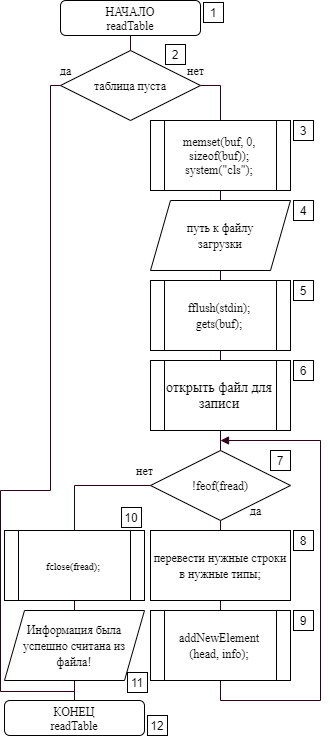

The diagram above was exported from draw.io. Its source (the exported page's mxGraphModel, read from the mxfile embedded in the PNG):
<mxGraphModel dx="2214" dy="1279" grid="1" gridSize="10" guides="1" tooltips="1" connect="1" arrows="1" fold="1" page="1" pageScale="1" pageWidth="827" pageHeight="1169" math="0" shadow="0">
  <root>
    <mxCell id="AOX-FhyPTmdi9rGzsSUx-0" />
    <mxCell id="AOX-FhyPTmdi9rGzsSUx-1" parent="AOX-FhyPTmdi9rGzsSUx-0" />
    <mxCell id="AOX-FhyPTmdi9rGzsSUx-2" value="&lt;font&gt;&lt;font face=&quot;times new roman&quot;&gt;КОНЕЦ&lt;/font&gt;&lt;br&gt;&lt;font face=&quot;times new roman&quot;&gt;readTable&lt;/font&gt;&lt;br&gt;&lt;/font&gt;" style="rounded=1;whiteSpace=wrap;html=1;" vertex="1" parent="AOX-FhyPTmdi9rGzsSUx-1">
      <mxGeometry x="4" y="700" width="140" height="35" as="geometry" />
    </mxCell>
    <mxCell id="AOX-FhyPTmdi9rGzsSUx-3" value="&lt;font&gt;&lt;font face=&quot;times new roman&quot;&gt;НАЧАЛО&lt;/font&gt;&lt;br&gt;&lt;font face=&quot;times new roman&quot;&gt;readTable&lt;/font&gt;&lt;br&gt;&lt;/font&gt;" style="rounded=1;whiteSpace=wrap;html=1;" vertex="1" parent="AOX-FhyPTmdi9rGzsSUx-1">
      <mxGeometry x="60" width="140" height="35" as="geometry" />
    </mxCell>
    <mxCell id="5RUedTgMQ6vLPRqak7Uw-1" style="edgeStyle=orthogonalEdgeStyle;rounded=0;jumpStyle=sharp;orthogonalLoop=1;jettySize=auto;html=1;exitX=0.5;exitY=1;exitDx=0;exitDy=0;entryX=0.5;entryY=0;entryDx=0;entryDy=0;shadow=0;startArrow=none;startFill=0;endArrow=none;endFill=0;strokeColor=#33001A;" edge="1" parent="AOX-FhyPTmdi9rGzsSUx-1" source="AOX-FhyPTmdi9rGzsSUx-3" target="5RUedTgMQ6vLPRqak7Uw-5">
      <mxGeometry relative="1" as="geometry">
        <mxPoint x="130" y="39" as="sourcePoint" />
      </mxGeometry>
    </mxCell>
    <mxCell id="5RUedTgMQ6vLPRqak7Uw-3" style="edgeStyle=orthogonalEdgeStyle;rounded=0;jumpStyle=sharp;orthogonalLoop=1;jettySize=auto;html=1;exitX=1;exitY=0.5;exitDx=0;exitDy=0;shadow=0;startArrow=none;startFill=0;endArrow=none;endFill=0;strokeColor=#33001A;" edge="1" parent="AOX-FhyPTmdi9rGzsSUx-1" source="5RUedTgMQ6vLPRqak7Uw-5" target="5RUedTgMQ6vLPRqak7Uw-7">
      <mxGeometry relative="1" as="geometry">
        <mxPoint x="220" y="170" as="targetPoint" />
      </mxGeometry>
    </mxCell>
    <mxCell id="5RUedTgMQ6vLPRqak7Uw-45" style="edgeStyle=orthogonalEdgeStyle;rounded=0;jumpStyle=sharp;orthogonalLoop=1;jettySize=auto;html=1;exitX=0;exitY=0.5;exitDx=0;exitDy=0;shadow=0;startArrow=none;startFill=0;endArrow=none;endFill=0;strokeColor=#33001A;" edge="1" parent="AOX-FhyPTmdi9rGzsSUx-1" source="5RUedTgMQ6vLPRqak7Uw-5">
      <mxGeometry relative="1" as="geometry">
        <mxPoint x="74" y="691" as="targetPoint" />
        <Array as="points">
          <mxPoint x="50" y="85" />
          <mxPoint x="50" y="490" />
          <mxPoint y="490" />
          <mxPoint y="691" />
        </Array>
      </mxGeometry>
    </mxCell>
    <mxCell id="5RUedTgMQ6vLPRqak7Uw-5" value="&lt;font style=&quot;font-size: 12px&quot;&gt;таблица пуста&lt;/font&gt;" style="rhombus;whiteSpace=wrap;html=1;strokeWidth=1;fontFamily=Times New Roman;fontSize=14;" vertex="1" parent="AOX-FhyPTmdi9rGzsSUx-1">
      <mxGeometry x="60" y="50" width="140" height="70" as="geometry" />
    </mxCell>
    <mxCell id="5RUedTgMQ6vLPRqak7Uw-6" style="edgeStyle=orthogonalEdgeStyle;rounded=0;jumpStyle=sharp;orthogonalLoop=1;jettySize=auto;html=1;exitX=0.5;exitY=1;exitDx=0;exitDy=0;entryX=0.5;entryY=0;entryDx=0;entryDy=0;shadow=0;startArrow=none;startFill=0;endArrow=none;endFill=0;strokeColor=#33001A;" edge="1" parent="AOX-FhyPTmdi9rGzsSUx-1" source="5RUedTgMQ6vLPRqak7Uw-7" target="5RUedTgMQ6vLPRqak7Uw-9">
      <mxGeometry relative="1" as="geometry" />
    </mxCell>
    <mxCell id="5RUedTgMQ6vLPRqak7Uw-7" value="&lt;div style=&quot;font-size: 12px&quot;&gt;&lt;div&gt;memset(buf, 0, sizeof(buf));&lt;/div&gt;&lt;div&gt;&lt;span&gt;&#09;&#09;&lt;/span&gt;system(&quot;cls&quot;);&lt;/div&gt;&lt;/div&gt;" style="shape=process;whiteSpace=wrap;html=1;backgroundOutline=1;strokeWidth=1;fontFamily=Times New Roman;fontSize=14;" vertex="1" parent="AOX-FhyPTmdi9rGzsSUx-1">
      <mxGeometry x="150" y="120" width="140" height="70" as="geometry" />
    </mxCell>
    <mxCell id="5RUedTgMQ6vLPRqak7Uw-8" style="edgeStyle=orthogonalEdgeStyle;rounded=0;jumpStyle=sharp;orthogonalLoop=1;jettySize=auto;html=1;exitX=0.5;exitY=1;exitDx=0;exitDy=0;shadow=0;startArrow=none;startFill=0;endArrow=none;endFill=0;strokeColor=#33001A;" edge="1" parent="AOX-FhyPTmdi9rGzsSUx-1" source="5RUedTgMQ6vLPRqak7Uw-9" target="5RUedTgMQ6vLPRqak7Uw-11">
      <mxGeometry relative="1" as="geometry" />
    </mxCell>
    <mxCell id="5RUedTgMQ6vLPRqak7Uw-9" value="&lt;font style=&quot;font-size: 12px&quot;&gt;путь к файлу&lt;br&gt;загрузки&lt;/font&gt;" style="shape=parallelogram;perimeter=parallelogramPerimeter;whiteSpace=wrap;html=1;fixedSize=1;strokeWidth=1;fontFamily=Times New Roman;fontSize=14;" vertex="1" parent="AOX-FhyPTmdi9rGzsSUx-1">
      <mxGeometry x="150" y="200" width="140" height="70" as="geometry" />
    </mxCell>
    <mxCell id="5RUedTgMQ6vLPRqak7Uw-40" style="edgeStyle=orthogonalEdgeStyle;rounded=0;jumpStyle=sharp;orthogonalLoop=1;jettySize=auto;html=1;exitX=0.5;exitY=1;exitDx=0;exitDy=0;entryX=0.5;entryY=0;entryDx=0;entryDy=0;shadow=0;startArrow=none;startFill=0;endArrow=none;endFill=0;strokeColor=#33001A;" edge="1" parent="AOX-FhyPTmdi9rGzsSUx-1" source="5RUedTgMQ6vLPRqak7Uw-11" target="5RUedTgMQ6vLPRqak7Uw-26">
      <mxGeometry relative="1" as="geometry" />
    </mxCell>
    <mxCell id="5RUedTgMQ6vLPRqak7Uw-11" value="&lt;div&gt;&lt;font style=&quot;font-size: 12px&quot;&gt;fflush(stdin);&lt;/font&gt;&lt;/div&gt;&lt;div&gt;&lt;font style=&quot;font-size: 12px&quot;&gt;&#09;&#09;gets(buf);&lt;/font&gt;&lt;/div&gt;" style="shape=process;whiteSpace=wrap;html=1;backgroundOutline=1;strokeWidth=1;fontFamily=Times New Roman;fontSize=14;" vertex="1" parent="AOX-FhyPTmdi9rGzsSUx-1">
      <mxGeometry x="150.00000000000023" y="280" width="140" height="70" as="geometry" />
    </mxCell>
    <mxCell id="5RUedTgMQ6vLPRqak7Uw-16" value="&lt;font style=&quot;font-size: 12px&quot;&gt;нет&lt;/font&gt;" style="text;html=1;align=center;verticalAlign=middle;resizable=0;points=[];autosize=1;fontSize=14;fontFamily=Times New Roman;" vertex="1" parent="AOX-FhyPTmdi9rGzsSUx-1">
      <mxGeometry x="180" y="60" width="30" height="20" as="geometry" />
    </mxCell>
    <mxCell id="5RUedTgMQ6vLPRqak7Uw-17" value="&lt;font style=&quot;font-size: 12px&quot;&gt;да&lt;/font&gt;" style="text;html=1;align=center;verticalAlign=middle;resizable=0;points=[];autosize=1;fontSize=14;fontFamily=Times New Roman;" vertex="1" parent="AOX-FhyPTmdi9rGzsSUx-1">
      <mxGeometry x="50" y="60" width="30" height="20" as="geometry" />
    </mxCell>
    <mxCell id="5RUedTgMQ6vLPRqak7Uw-43" style="edgeStyle=orthogonalEdgeStyle;rounded=0;jumpStyle=sharp;orthogonalLoop=1;jettySize=auto;html=1;exitX=0.5;exitY=1;exitDx=0;exitDy=0;entryX=0.5;entryY=0;entryDx=0;entryDy=0;shadow=0;startArrow=none;startFill=0;endArrow=none;endFill=0;strokeColor=#33001A;" edge="1" parent="AOX-FhyPTmdi9rGzsSUx-1" source="5RUedTgMQ6vLPRqak7Uw-26" target="5RUedTgMQ6vLPRqak7Uw-29">
      <mxGeometry relative="1" as="geometry" />
    </mxCell>
    <mxCell id="5RUedTgMQ6vLPRqak7Uw-26" value="открыть файл для записи" style="shape=process;whiteSpace=wrap;html=1;backgroundOutline=1;strokeWidth=1;fontFamily=Times New Roman;fontSize=14;" vertex="1" parent="AOX-FhyPTmdi9rGzsSUx-1">
      <mxGeometry x="150.00000000000023" y="360" width="140" height="70" as="geometry" />
    </mxCell>
    <mxCell id="5RUedTgMQ6vLPRqak7Uw-27" style="edgeStyle=orthogonalEdgeStyle;rounded=0;jumpStyle=sharp;orthogonalLoop=1;jettySize=auto;html=1;exitX=0.5;exitY=1;exitDx=0;exitDy=0;entryX=0.5;entryY=0;entryDx=0;entryDy=0;shadow=0;startArrow=none;startFill=0;endArrow=none;endFill=0;strokeColor=#33001A;" edge="1" parent="AOX-FhyPTmdi9rGzsSUx-1" source="5RUedTgMQ6vLPRqak7Uw-29" target="5RUedTgMQ6vLPRqak7Uw-32">
      <mxGeometry relative="1" as="geometry" />
    </mxCell>
    <mxCell id="5RUedTgMQ6vLPRqak7Uw-28" style="edgeStyle=orthogonalEdgeStyle;rounded=0;jumpStyle=sharp;orthogonalLoop=1;jettySize=auto;html=1;exitX=0;exitY=0.5;exitDx=0;exitDy=0;entryX=0.5;entryY=0;entryDx=0;entryDy=0;shadow=0;startArrow=none;startFill=0;endArrow=none;endFill=0;strokeColor=#33001A;" edge="1" parent="AOX-FhyPTmdi9rGzsSUx-1" source="5RUedTgMQ6vLPRqak7Uw-29" target="5RUedTgMQ6vLPRqak7Uw-36">
      <mxGeometry relative="1" as="geometry" />
    </mxCell>
    <mxCell id="5RUedTgMQ6vLPRqak7Uw-29" value="&lt;font style=&quot;font-size: 12px&quot;&gt;!feof(fread)&lt;/font&gt;" style="rhombus;whiteSpace=wrap;html=1;strokeWidth=1;fontFamily=Times New Roman;fontSize=14;" vertex="1" parent="AOX-FhyPTmdi9rGzsSUx-1">
      <mxGeometry x="150" y="450" width="140" height="70" as="geometry" />
    </mxCell>
    <mxCell id="5RUedTgMQ6vLPRqak7Uw-30" value="&lt;font style=&quot;font-size: 12px&quot;&gt;да&lt;/font&gt;" style="text;html=1;align=center;verticalAlign=middle;resizable=0;points=[];autosize=1;fontSize=14;fontFamily=Times New Roman;" vertex="1" parent="AOX-FhyPTmdi9rGzsSUx-1">
      <mxGeometry x="240" y="500" width="30" height="20" as="geometry" />
    </mxCell>
    <mxCell id="5RUedTgMQ6vLPRqak7Uw-42" style="edgeStyle=orthogonalEdgeStyle;rounded=0;jumpStyle=sharp;orthogonalLoop=1;jettySize=auto;html=1;exitX=0.5;exitY=1;exitDx=0;exitDy=0;entryX=0.5;entryY=0;entryDx=0;entryDy=0;shadow=0;startArrow=none;startFill=0;endArrow=none;endFill=0;strokeColor=#33001A;" edge="1" parent="AOX-FhyPTmdi9rGzsSUx-1" source="5RUedTgMQ6vLPRqak7Uw-32" target="5RUedTgMQ6vLPRqak7Uw-41">
      <mxGeometry relative="1" as="geometry" />
    </mxCell>
    <mxCell id="5RUedTgMQ6vLPRqak7Uw-32" value="&lt;font style=&quot;font-size: 12px&quot;&gt;перевести нужные строки в нужные типы;&lt;/font&gt;" style="rounded=0;whiteSpace=wrap;html=1;strokeWidth=1;fontFamily=Times New Roman;fontSize=14;" vertex="1" parent="AOX-FhyPTmdi9rGzsSUx-1">
      <mxGeometry x="150" y="530" width="140" height="70" as="geometry" />
    </mxCell>
    <mxCell id="5RUedTgMQ6vLPRqak7Uw-35" style="edgeStyle=orthogonalEdgeStyle;rounded=0;jumpStyle=sharp;orthogonalLoop=1;jettySize=auto;html=1;exitX=0.5;exitY=1;exitDx=0;exitDy=0;entryX=0.5;entryY=0;entryDx=0;entryDy=0;shadow=0;startArrow=none;startFill=0;endArrow=none;endFill=0;strokeColor=#33001A;" edge="1" parent="AOX-FhyPTmdi9rGzsSUx-1" source="5RUedTgMQ6vLPRqak7Uw-36" target="5RUedTgMQ6vLPRqak7Uw-39">
      <mxGeometry relative="1" as="geometry" />
    </mxCell>
    <mxCell id="5RUedTgMQ6vLPRqak7Uw-36" value="&lt;font size=&quot;1&quot;&gt;fclose(fread);&lt;/font&gt;" style="shape=process;whiteSpace=wrap;html=1;backgroundOutline=1;strokeWidth=1;fontFamily=Times New Roman;fontSize=14;" vertex="1" parent="AOX-FhyPTmdi9rGzsSUx-1">
      <mxGeometry x="4.000000000000227" y="530" width="140" height="70" as="geometry" />
    </mxCell>
    <mxCell id="5RUedTgMQ6vLPRqak7Uw-37" value="&lt;font style=&quot;font-size: 12px&quot;&gt;нет&lt;/font&gt;" style="text;html=1;align=center;verticalAlign=middle;resizable=0;points=[];autosize=1;fontSize=14;fontFamily=Times New Roman;" vertex="1" parent="AOX-FhyPTmdi9rGzsSUx-1">
      <mxGeometry x="129" y="460" width="30" height="20" as="geometry" />
    </mxCell>
    <mxCell id="5RUedTgMQ6vLPRqak7Uw-38" style="edgeStyle=orthogonalEdgeStyle;rounded=0;jumpStyle=sharp;orthogonalLoop=1;jettySize=auto;html=1;exitX=0.5;exitY=1;exitDx=0;exitDy=0;entryX=0.5;entryY=0;entryDx=0;entryDy=0;shadow=0;startArrow=none;startFill=0;endArrow=none;endFill=0;strokeColor=#33001A;" edge="1" parent="AOX-FhyPTmdi9rGzsSUx-1" source="5RUedTgMQ6vLPRqak7Uw-39" target="AOX-FhyPTmdi9rGzsSUx-2">
      <mxGeometry relative="1" as="geometry">
        <mxPoint x="74" y="700" as="targetPoint" />
      </mxGeometry>
    </mxCell>
    <mxCell id="5RUedTgMQ6vLPRqak7Uw-39" value="&lt;font style=&quot;font-size: 12px&quot;&gt;Информация была успешно считана из файла!&lt;/font&gt;" style="shape=parallelogram;perimeter=parallelogramPerimeter;whiteSpace=wrap;html=1;fixedSize=1;strokeWidth=1;fontFamily=Times New Roman;fontSize=14;" vertex="1" parent="AOX-FhyPTmdi9rGzsSUx-1">
      <mxGeometry x="4" y="610" width="140" height="70" as="geometry" />
    </mxCell>
    <mxCell id="5RUedTgMQ6vLPRqak7Uw-44" style="edgeStyle=orthogonalEdgeStyle;rounded=0;jumpStyle=sharp;orthogonalLoop=1;jettySize=auto;html=1;exitX=0.5;exitY=1;exitDx=0;exitDy=0;shadow=0;startArrow=none;startFill=0;endArrow=block;endFill=1;strokeColor=#33001A;" edge="1" parent="AOX-FhyPTmdi9rGzsSUx-1" source="5RUedTgMQ6vLPRqak7Uw-41">
      <mxGeometry relative="1" as="geometry">
        <mxPoint x="220" y="440" as="targetPoint" />
        <Array as="points">
          <mxPoint x="220" y="700" />
          <mxPoint x="300" y="700" />
          <mxPoint x="300" y="440" />
        </Array>
      </mxGeometry>
    </mxCell>
    <mxCell id="5RUedTgMQ6vLPRqak7Uw-41" value="&lt;font style=&quot;font-size: 12px&quot;&gt;addNewElement&lt;br&gt;(head, info);&lt;/font&gt;" style="shape=process;whiteSpace=wrap;html=1;backgroundOutline=1;strokeWidth=1;fontFamily=Times New Roman;fontSize=14;" vertex="1" parent="AOX-FhyPTmdi9rGzsSUx-1">
      <mxGeometry x="150.00000000000023" y="610" width="140" height="70" as="geometry" />
    </mxCell>
  </root>
</mxGraphModel>